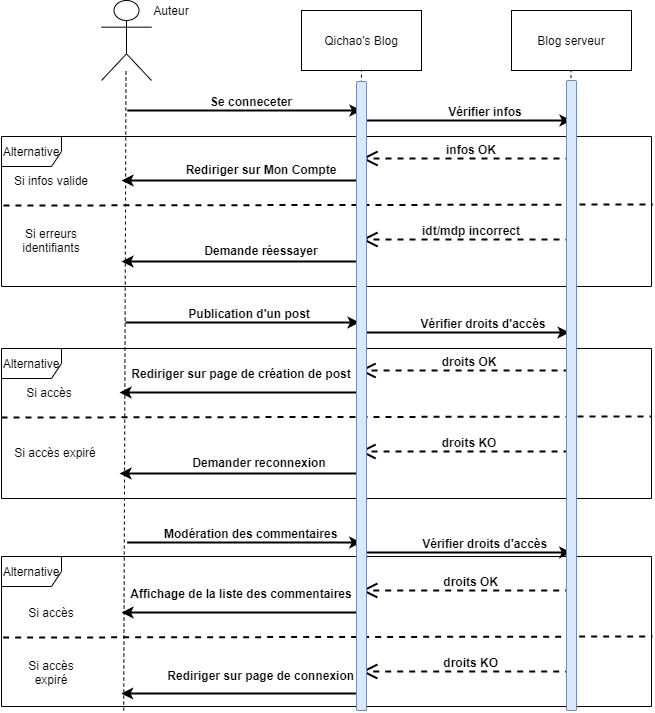

The diagram above was exported from draw.io. Its source (the exported page's mxGraphModel, read from the mxfile embedded in the PNG):
<mxGraphModel dx="1422" dy="762" grid="1" gridSize="10" guides="1" tooltips="1" connect="1" arrows="1" fold="1" page="1" pageScale="1" pageWidth="1100" pageHeight="850" background="#ffffff" math="0" shadow="0">
  <root>
    <mxCell id="0" />
    <mxCell id="1" parent="0" />
    <mxCell id="Z1DQPLHfYWiQ76oF49Z6-1" value="&lt;br&gt;" style="shape=umlActor;verticalLabelPosition=bottom;verticalAlign=top;html=1;outlineConnect=0;" parent="1" vertex="1">
      <mxGeometry x="160" y="30" width="50" height="80" as="geometry" />
    </mxCell>
    <mxCell id="Z1DQPLHfYWiQ76oF49Z6-2" value="Qichao's Blog" style="rounded=0;whiteSpace=wrap;html=1;" parent="1" vertex="1">
      <mxGeometry x="360" y="40" width="120" height="60" as="geometry" />
    </mxCell>
    <mxCell id="Z1DQPLHfYWiQ76oF49Z6-3" value="Blog serveur" style="rounded=0;whiteSpace=wrap;html=1;" parent="1" vertex="1">
      <mxGeometry x="570" y="40" width="120" height="60" as="geometry" />
    </mxCell>
    <mxCell id="Z1DQPLHfYWiQ76oF49Z6-5" value="" style="endArrow=none;dashed=1;html=1;entryX=0.5;entryY=1;entryDx=0;entryDy=0;exitX=0.2;exitY=0.652;exitDx=0;exitDy=0;exitPerimeter=0;" parent="1" target="Z1DQPLHfYWiQ76oF49Z6-2" edge="1" source="Z1DQPLHfYWiQ76oF49Z6-96">
      <mxGeometry width="50" height="50" relative="1" as="geometry">
        <mxPoint x="420" y="1280" as="sourcePoint" />
        <mxPoint x="520" y="160" as="targetPoint" />
      </mxGeometry>
    </mxCell>
    <mxCell id="Z1DQPLHfYWiQ76oF49Z6-6" value="" style="endArrow=none;dashed=1;html=1;entryX=0.5;entryY=1;entryDx=0;entryDy=0;exitX=0.188;exitY=1.027;exitDx=0;exitDy=0;exitPerimeter=0;" parent="1" edge="1" source="Z1DQPLHfYWiQ76oF49Z6-88">
      <mxGeometry width="50" height="50" relative="1" as="geometry">
        <mxPoint x="185" y="1280" as="sourcePoint" />
        <mxPoint x="184.5" y="100" as="targetPoint" />
      </mxGeometry>
    </mxCell>
    <mxCell id="Z1DQPLHfYWiQ76oF49Z6-7" value="" style="endArrow=none;dashed=1;html=1;entryX=0.5;entryY=1;entryDx=0;entryDy=0;exitX=0.45;exitY=0.663;exitDx=0;exitDy=0;exitPerimeter=0;" parent="1" edge="1" source="Z1DQPLHfYWiQ76oF49Z6-99">
      <mxGeometry width="50" height="50" relative="1" as="geometry">
        <mxPoint x="630" y="1280" as="sourcePoint" />
        <mxPoint x="629.5" y="100" as="targetPoint" />
      </mxGeometry>
    </mxCell>
    <mxCell id="Z1DQPLHfYWiQ76oF49Z6-9" value="" style="endArrow=classic;html=1;strokeWidth=2;" parent="1" edge="1">
      <mxGeometry width="50" height="50" relative="1" as="geometry">
        <mxPoint x="186" y="140" as="sourcePoint" />
        <mxPoint x="420" y="140" as="targetPoint" />
      </mxGeometry>
    </mxCell>
    <mxCell id="Z1DQPLHfYWiQ76oF49Z6-11" value="Se conneceter" style="text;align=center;fontStyle=1;verticalAlign=middle;spacingLeft=3;spacingRight=3;strokeColor=none;rotatable=0;points=[[0,0.5],[1,0.5]];portConstraint=eastwest;" parent="1" vertex="1">
      <mxGeometry x="270" y="118" width="80" height="26" as="geometry" />
    </mxCell>
    <mxCell id="Z1DQPLHfYWiQ76oF49Z6-12" value="" style="endArrow=classic;html=1;strokeWidth=2;" parent="1" edge="1">
      <mxGeometry width="50" height="50" relative="1" as="geometry">
        <mxPoint x="420" y="150" as="sourcePoint" />
        <mxPoint x="630" y="150" as="targetPoint" />
      </mxGeometry>
    </mxCell>
    <mxCell id="Z1DQPLHfYWiQ76oF49Z6-13" value="Vérifier infos" style="text;align=center;fontStyle=1;verticalAlign=middle;spacingLeft=3;spacingRight=3;strokeColor=none;rotatable=0;points=[[0,0.5],[1,0.5]];portConstraint=eastwest;" parent="1" vertex="1">
      <mxGeometry x="504" y="128" width="80" height="26" as="geometry" />
    </mxCell>
    <mxCell id="Z1DQPLHfYWiQ76oF49Z6-14" value="" style="endArrow=classic;html=1;strokeWidth=2;" parent="1" edge="1">
      <mxGeometry width="50" height="50" relative="1" as="geometry">
        <mxPoint x="420" y="210" as="sourcePoint" />
        <mxPoint x="180" y="210" as="targetPoint" />
      </mxGeometry>
    </mxCell>
    <mxCell id="Z1DQPLHfYWiQ76oF49Z6-15" value="Rediriger sur Mon Compte" style="text;align=center;fontStyle=1;verticalAlign=middle;spacingLeft=3;spacingRight=3;strokeColor=none;rotatable=0;points=[[0,0.5],[1,0.5]];portConstraint=eastwest;" parent="1" vertex="1">
      <mxGeometry x="280" y="186" width="80" height="26" as="geometry" />
    </mxCell>
    <mxCell id="Z1DQPLHfYWiQ76oF49Z6-19" value="&lt;br&gt;" style="endArrow=open;endSize=12;dashed=1;html=1;strokeWidth=2;" parent="1" edge="1">
      <mxGeometry width="160" relative="1" as="geometry">
        <mxPoint x="630" y="188" as="sourcePoint" />
        <mxPoint x="420" y="188" as="targetPoint" />
        <Array as="points">
          <mxPoint x="530" y="188" />
        </Array>
      </mxGeometry>
    </mxCell>
    <mxCell id="Z1DQPLHfYWiQ76oF49Z6-25" value="infos OK" style="text;align=center;fontStyle=1;verticalAlign=middle;spacingLeft=3;spacingRight=3;strokeColor=none;rotatable=0;points=[[0,0.5],[1,0.5]];portConstraint=eastwest;" parent="1" vertex="1">
      <mxGeometry x="490" y="166" width="80" height="26" as="geometry" />
    </mxCell>
    <mxCell id="Z1DQPLHfYWiQ76oF49Z6-26" value="Alternative" style="shape=umlFrame;whiteSpace=wrap;html=1;" parent="1" vertex="1">
      <mxGeometry x="60" y="166" width="650" height="150" as="geometry" />
    </mxCell>
    <mxCell id="Z1DQPLHfYWiQ76oF49Z6-28" value="" style="endArrow=none;dashed=1;html=1;strokeWidth=2;entryX=1.002;entryY=0.5;entryDx=0;entryDy=0;entryPerimeter=0;exitX=0.003;exitY=0.508;exitDx=0;exitDy=0;exitPerimeter=0;" parent="1" edge="1">
      <mxGeometry width="50" height="50" relative="1" as="geometry">
        <mxPoint x="61.950000000000045" y="235.03999999999996" as="sourcePoint" />
        <mxPoint x="711.3000000000002" y="234" as="targetPoint" />
      </mxGeometry>
    </mxCell>
    <mxCell id="Z1DQPLHfYWiQ76oF49Z6-29" value="Si infos valide" style="text;html=1;strokeColor=none;fillColor=none;align=center;verticalAlign=middle;whiteSpace=wrap;rounded=0;" parent="1" vertex="1">
      <mxGeometry x="70" y="200" width="80" height="20" as="geometry" />
    </mxCell>
    <mxCell id="Z1DQPLHfYWiQ76oF49Z6-30" value="Si erreurs identifiants" style="text;html=1;strokeColor=none;fillColor=none;align=center;verticalAlign=middle;whiteSpace=wrap;rounded=0;" parent="1" vertex="1">
      <mxGeometry x="70" y="260" width="80" height="20" as="geometry" />
    </mxCell>
    <mxCell id="Z1DQPLHfYWiQ76oF49Z6-31" value="" style="endArrow=classic;html=1;strokeWidth=2;" parent="1" edge="1">
      <mxGeometry width="50" height="50" relative="1" as="geometry">
        <mxPoint x="420" y="291" as="sourcePoint" />
        <mxPoint x="180" y="291" as="targetPoint" />
      </mxGeometry>
    </mxCell>
    <mxCell id="Z1DQPLHfYWiQ76oF49Z6-32" value="Demande réessayer" style="text;align=center;fontStyle=1;verticalAlign=middle;spacingLeft=3;spacingRight=3;strokeColor=none;rotatable=0;points=[[0,0.5],[1,0.5]];portConstraint=eastwest;" parent="1" vertex="1">
      <mxGeometry x="280" y="267" width="80" height="26" as="geometry" />
    </mxCell>
    <mxCell id="Z1DQPLHfYWiQ76oF49Z6-33" value="&lt;br&gt;" style="endArrow=open;endSize=12;dashed=1;html=1;strokeWidth=2;" parent="1" edge="1">
      <mxGeometry width="160" relative="1" as="geometry">
        <mxPoint x="630" y="269" as="sourcePoint" />
        <mxPoint x="420" y="269" as="targetPoint" />
        <Array as="points">
          <mxPoint x="530" y="269" />
        </Array>
      </mxGeometry>
    </mxCell>
    <mxCell id="Z1DQPLHfYWiQ76oF49Z6-34" value="idt/mdp incorrect" style="text;align=center;fontStyle=1;verticalAlign=middle;spacingLeft=3;spacingRight=3;strokeColor=none;rotatable=0;points=[[0,0.5],[1,0.5]];portConstraint=eastwest;" parent="1" vertex="1">
      <mxGeometry x="490" y="247" width="80" height="26" as="geometry" />
    </mxCell>
    <mxCell id="Z1DQPLHfYWiQ76oF49Z6-37" value="" style="endArrow=classic;html=1;strokeWidth=2;" parent="1" edge="1">
      <mxGeometry width="50" height="50" relative="1" as="geometry">
        <mxPoint x="184.05" y="352" as="sourcePoint" />
        <mxPoint x="418.05" y="352" as="targetPoint" />
      </mxGeometry>
    </mxCell>
    <mxCell id="Z1DQPLHfYWiQ76oF49Z6-38" value="Publication d'un post" style="text;align=center;fontStyle=1;verticalAlign=middle;spacingLeft=3;spacingRight=3;strokeColor=none;rotatable=0;points=[[0,0.5],[1,0.5]];portConstraint=eastwest;" parent="1" vertex="1">
      <mxGeometry x="268.05" y="330" width="80" height="26" as="geometry" />
    </mxCell>
    <mxCell id="Z1DQPLHfYWiQ76oF49Z6-39" value="" style="endArrow=classic;html=1;strokeWidth=2;" parent="1" edge="1">
      <mxGeometry width="50" height="50" relative="1" as="geometry">
        <mxPoint x="418.05" y="362" as="sourcePoint" />
        <mxPoint x="628.05" y="362" as="targetPoint" />
      </mxGeometry>
    </mxCell>
    <mxCell id="Z1DQPLHfYWiQ76oF49Z6-40" value="Vérifier droits d'accès" style="text;align=center;fontStyle=1;verticalAlign=middle;spacingLeft=3;spacingRight=3;strokeColor=none;rotatable=0;points=[[0,0.5],[1,0.5]];portConstraint=eastwest;" parent="1" vertex="1">
      <mxGeometry x="502.05" y="340" width="80" height="26" as="geometry" />
    </mxCell>
    <mxCell id="Z1DQPLHfYWiQ76oF49Z6-41" value="" style="endArrow=classic;html=1;strokeWidth=2;" parent="1" edge="1">
      <mxGeometry width="50" height="50" relative="1" as="geometry">
        <mxPoint x="418.05" y="422" as="sourcePoint" />
        <mxPoint x="178.05" y="422" as="targetPoint" />
      </mxGeometry>
    </mxCell>
    <mxCell id="Z1DQPLHfYWiQ76oF49Z6-42" value="Rediriger sur page de création de post" style="text;align=center;fontStyle=1;verticalAlign=middle;spacingLeft=3;spacingRight=3;strokeColor=none;rotatable=0;points=[[0,0.5],[1,0.5]];portConstraint=eastwest;" parent="1" vertex="1">
      <mxGeometry x="260" y="390" width="80" height="26" as="geometry" />
    </mxCell>
    <mxCell id="Z1DQPLHfYWiQ76oF49Z6-43" value="&lt;br&gt;" style="endArrow=open;endSize=12;dashed=1;html=1;strokeWidth=2;" parent="1" edge="1">
      <mxGeometry width="160" relative="1" as="geometry">
        <mxPoint x="628.05" y="400" as="sourcePoint" />
        <mxPoint x="418.05" y="400" as="targetPoint" />
        <Array as="points">
          <mxPoint x="528.05" y="400" />
        </Array>
      </mxGeometry>
    </mxCell>
    <mxCell id="Z1DQPLHfYWiQ76oF49Z6-44" value="droits OK" style="text;align=center;fontStyle=1;verticalAlign=middle;spacingLeft=3;spacingRight=3;strokeColor=none;rotatable=0;points=[[0,0.5],[1,0.5]];portConstraint=eastwest;" parent="1" vertex="1">
      <mxGeometry x="488.05" y="378" width="80" height="26" as="geometry" />
    </mxCell>
    <mxCell id="Z1DQPLHfYWiQ76oF49Z6-45" value="" style="endArrow=none;dashed=1;html=1;strokeWidth=2;entryX=1.002;entryY=0.5;entryDx=0;entryDy=0;entryPerimeter=0;exitX=0.003;exitY=0.508;exitDx=0;exitDy=0;exitPerimeter=0;" parent="1" edge="1">
      <mxGeometry width="50" height="50" relative="1" as="geometry">
        <mxPoint x="60.00000000000004" y="447.03999999999996" as="sourcePoint" />
        <mxPoint x="709.3500000000001" y="446" as="targetPoint" />
      </mxGeometry>
    </mxCell>
    <mxCell id="Z1DQPLHfYWiQ76oF49Z6-46" value="Si accès" style="text;html=1;strokeColor=none;fillColor=none;align=center;verticalAlign=middle;whiteSpace=wrap;rounded=0;" parent="1" vertex="1">
      <mxGeometry x="68.05" y="412" width="80" height="20" as="geometry" />
    </mxCell>
    <mxCell id="Z1DQPLHfYWiQ76oF49Z6-47" value="Si accès expiré" style="text;html=1;strokeColor=none;fillColor=none;align=center;verticalAlign=middle;whiteSpace=wrap;rounded=0;" parent="1" vertex="1">
      <mxGeometry x="68.05" y="472" width="91.95" height="20" as="geometry" />
    </mxCell>
    <mxCell id="Z1DQPLHfYWiQ76oF49Z6-48" value="" style="endArrow=classic;html=1;strokeWidth=2;" parent="1" edge="1">
      <mxGeometry width="50" height="50" relative="1" as="geometry">
        <mxPoint x="418.05" y="503" as="sourcePoint" />
        <mxPoint x="178.05" y="503" as="targetPoint" />
      </mxGeometry>
    </mxCell>
    <mxCell id="Z1DQPLHfYWiQ76oF49Z6-49" value="Demander reconnexion" style="text;align=center;fontStyle=1;verticalAlign=middle;spacingLeft=3;spacingRight=3;strokeColor=none;rotatable=0;points=[[0,0.5],[1,0.5]];portConstraint=eastwest;" parent="1" vertex="1">
      <mxGeometry x="278.05" y="479" width="80" height="26" as="geometry" />
    </mxCell>
    <mxCell id="Z1DQPLHfYWiQ76oF49Z6-50" value="&lt;br&gt;" style="endArrow=open;endSize=12;dashed=1;html=1;strokeWidth=2;" parent="1" edge="1">
      <mxGeometry width="160" relative="1" as="geometry">
        <mxPoint x="628.05" y="481" as="sourcePoint" />
        <mxPoint x="418.05" y="481" as="targetPoint" />
        <Array as="points">
          <mxPoint x="528.05" y="481" />
        </Array>
      </mxGeometry>
    </mxCell>
    <mxCell id="Z1DQPLHfYWiQ76oF49Z6-51" value="droits KO" style="text;align=center;fontStyle=1;verticalAlign=middle;spacingLeft=3;spacingRight=3;strokeColor=none;rotatable=0;points=[[0,0.5],[1,0.5]];portConstraint=eastwest;" parent="1" vertex="1">
      <mxGeometry x="488.05" y="459" width="80" height="26" as="geometry" />
    </mxCell>
    <mxCell id="Z1DQPLHfYWiQ76oF49Z6-54" value="" style="endArrow=classic;html=1;strokeWidth=2;" parent="1" edge="1">
      <mxGeometry width="50" height="50" relative="1" as="geometry">
        <mxPoint x="185.69999999999996" y="572" as="sourcePoint" />
        <mxPoint x="419.69999999999993" y="572" as="targetPoint" />
      </mxGeometry>
    </mxCell>
    <mxCell id="Z1DQPLHfYWiQ76oF49Z6-55" value="Modération des commentaires" style="text;align=center;fontStyle=1;verticalAlign=middle;spacingLeft=3;spacingRight=3;strokeColor=none;rotatable=0;points=[[0,0.5],[1,0.5]];portConstraint=eastwest;" parent="1" vertex="1">
      <mxGeometry x="269.7" y="550" width="80" height="26" as="geometry" />
    </mxCell>
    <mxCell id="Z1DQPLHfYWiQ76oF49Z6-56" value="" style="endArrow=classic;html=1;strokeWidth=2;" parent="1" edge="1">
      <mxGeometry width="50" height="50" relative="1" as="geometry">
        <mxPoint x="419.69999999999993" y="582" as="sourcePoint" />
        <mxPoint x="629.7000000000002" y="582" as="targetPoint" />
      </mxGeometry>
    </mxCell>
    <mxCell id="Z1DQPLHfYWiQ76oF49Z6-57" value="Vérifier droits d'accès" style="text;align=center;fontStyle=1;verticalAlign=middle;spacingLeft=3;spacingRight=3;strokeColor=none;rotatable=0;points=[[0,0.5],[1,0.5]];portConstraint=eastwest;" parent="1" vertex="1">
      <mxGeometry x="503.69999999999993" y="560" width="80" height="26" as="geometry" />
    </mxCell>
    <mxCell id="Z1DQPLHfYWiQ76oF49Z6-58" value="" style="endArrow=classic;html=1;strokeWidth=2;" parent="1" edge="1">
      <mxGeometry width="50" height="50" relative="1" as="geometry">
        <mxPoint x="419.69999999999993" y="642" as="sourcePoint" />
        <mxPoint x="180" y="642" as="targetPoint" />
      </mxGeometry>
    </mxCell>
    <mxCell id="Z1DQPLHfYWiQ76oF49Z6-59" value="Affichage de la liste des commentaires" style="text;align=center;fontStyle=1;verticalAlign=middle;spacingLeft=3;spacingRight=3;strokeColor=none;rotatable=0;points=[[0,0.5],[1,0.5]];portConstraint=eastwest;" parent="1" vertex="1">
      <mxGeometry x="260" y="610" width="80" height="26" as="geometry" />
    </mxCell>
    <mxCell id="Z1DQPLHfYWiQ76oF49Z6-60" value="&lt;br&gt;" style="endArrow=open;endSize=12;dashed=1;html=1;strokeWidth=2;" parent="1" edge="1">
      <mxGeometry width="160" relative="1" as="geometry">
        <mxPoint x="629.7000000000002" y="620" as="sourcePoint" />
        <mxPoint x="419.69999999999993" y="620" as="targetPoint" />
        <Array as="points">
          <mxPoint x="529.6999999999999" y="620" />
        </Array>
      </mxGeometry>
    </mxCell>
    <mxCell id="Z1DQPLHfYWiQ76oF49Z6-61" value="droits OK" style="text;align=center;fontStyle=1;verticalAlign=middle;spacingLeft=3;spacingRight=3;strokeColor=none;rotatable=0;points=[[0,0.5],[1,0.5]];portConstraint=eastwest;" parent="1" vertex="1">
      <mxGeometry x="489.7" y="598" width="80" height="26" as="geometry" />
    </mxCell>
    <mxCell id="Z1DQPLHfYWiQ76oF49Z6-62" value="" style="endArrow=none;dashed=1;html=1;strokeWidth=2;entryX=1.002;entryY=0.5;entryDx=0;entryDy=0;entryPerimeter=0;exitX=0.003;exitY=0.508;exitDx=0;exitDy=0;exitPerimeter=0;" parent="1" edge="1">
      <mxGeometry width="50" height="50" relative="1" as="geometry">
        <mxPoint x="61.65" y="667.04" as="sourcePoint" />
        <mxPoint x="711.0000000000003" y="666" as="targetPoint" />
      </mxGeometry>
    </mxCell>
    <mxCell id="Z1DQPLHfYWiQ76oF49Z6-63" value="Si accès" style="text;html=1;strokeColor=none;fillColor=none;align=center;verticalAlign=middle;whiteSpace=wrap;rounded=0;" parent="1" vertex="1">
      <mxGeometry x="69.7" y="632" width="80" height="20" as="geometry" />
    </mxCell>
    <mxCell id="Z1DQPLHfYWiQ76oF49Z6-64" value="Si accès expiré" style="text;html=1;strokeColor=none;fillColor=none;align=center;verticalAlign=middle;whiteSpace=wrap;rounded=0;" parent="1" vertex="1">
      <mxGeometry x="69.7" y="692" width="80" height="20" as="geometry" />
    </mxCell>
    <mxCell id="Z1DQPLHfYWiQ76oF49Z6-65" value="" style="endArrow=classic;html=1;strokeWidth=2;" parent="1" edge="1">
      <mxGeometry width="50" height="50" relative="1" as="geometry">
        <mxPoint x="419.69999999999993" y="723" as="sourcePoint" />
        <mxPoint x="179.69999999999996" y="723" as="targetPoint" />
      </mxGeometry>
    </mxCell>
    <mxCell id="Z1DQPLHfYWiQ76oF49Z6-66" value="Rediriger sur page de connexion" style="text;align=center;fontStyle=1;verticalAlign=middle;spacingLeft=3;spacingRight=3;strokeColor=none;rotatable=0;points=[[0,0.5],[1,0.5]];portConstraint=eastwest;" parent="1" vertex="1">
      <mxGeometry x="279.7" y="692" width="80" height="26" as="geometry" />
    </mxCell>
    <mxCell id="Z1DQPLHfYWiQ76oF49Z6-67" value="&lt;br&gt;" style="endArrow=open;endSize=12;dashed=1;html=1;strokeWidth=2;" parent="1" edge="1">
      <mxGeometry width="160" relative="1" as="geometry">
        <mxPoint x="629.7000000000002" y="701" as="sourcePoint" />
        <mxPoint x="419.69999999999993" y="701" as="targetPoint" />
        <Array as="points">
          <mxPoint x="529.6999999999999" y="701" />
        </Array>
      </mxGeometry>
    </mxCell>
    <mxCell id="Z1DQPLHfYWiQ76oF49Z6-68" value="droits KO" style="text;align=center;fontStyle=1;verticalAlign=middle;spacingLeft=3;spacingRight=3;strokeColor=none;rotatable=0;points=[[0,0.5],[1,0.5]];portConstraint=eastwest;" parent="1" vertex="1">
      <mxGeometry x="489.7" y="679" width="80" height="26" as="geometry" />
    </mxCell>
    <mxCell id="Z1DQPLHfYWiQ76oF49Z6-69" value="Alternative" style="shape=umlFrame;whiteSpace=wrap;html=1;" parent="1" vertex="1">
      <mxGeometry x="60" y="378" width="650" height="150" as="geometry" />
    </mxCell>
    <mxCell id="Z1DQPLHfYWiQ76oF49Z6-88" value="Alternative" style="shape=umlFrame;whiteSpace=wrap;html=1;" parent="1" vertex="1">
      <mxGeometry x="60" y="586" width="650" height="150" as="geometry" />
    </mxCell>
    <mxCell id="Z1DQPLHfYWiQ76oF49Z6-96" value="" style="rounded=1;whiteSpace=wrap;html=1;fillColor=#dae8fc;strokeColor=#6c8ebf;" parent="1" vertex="1">
      <mxGeometry x="415" y="111" width="10" height="629" as="geometry" />
    </mxCell>
    <mxCell id="Z1DQPLHfYWiQ76oF49Z6-99" value="" style="rounded=1;whiteSpace=wrap;html=1;fillColor=#dae8fc;strokeColor=#6c8ebf;" parent="1" vertex="1">
      <mxGeometry x="625" y="110" width="10" height="630" as="geometry" />
    </mxCell>
    <mxCell id="MmRMg7mYW2WPbYmFtxyx-1" value="Auteur" style="text;html=1;strokeColor=none;fillColor=none;align=center;verticalAlign=middle;whiteSpace=wrap;rounded=0;" parent="1" vertex="1">
      <mxGeometry x="210" y="30" width="40" height="20" as="geometry" />
    </mxCell>
  </root>
</mxGraphModel>